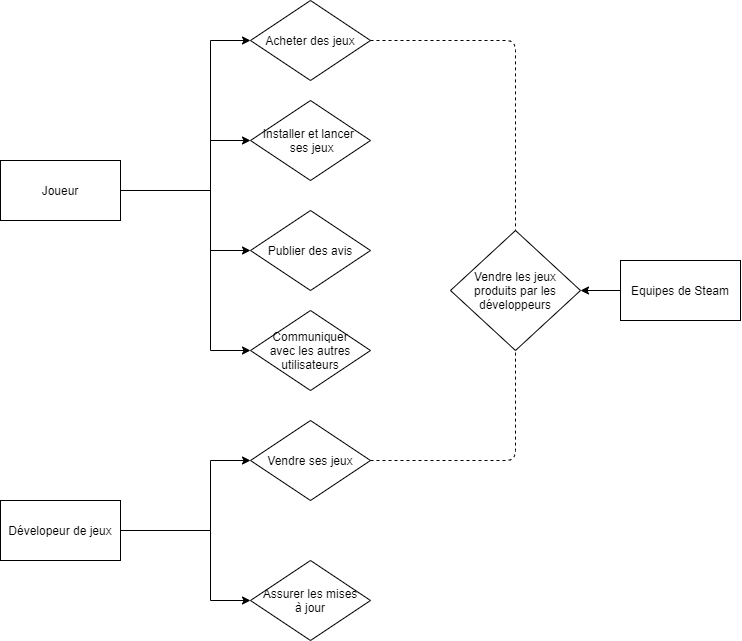

The diagram above was exported from draw.io. Its source (the exported page's mxGraphModel, read from the mxfile embedded in the PNG):
<mxGraphModel dx="1117" dy="676" grid="1" gridSize="10" guides="1" tooltips="1" connect="1" arrows="1" fold="1" page="1" pageScale="1" pageWidth="850" pageHeight="1100" math="0" shadow="0">
  <root>
    <mxCell id="0" />
    <mxCell id="1" parent="0" />
    <mxCell id="WrwCJrDB27uOzlVtsUCk-4" value="" style="edgeStyle=orthogonalEdgeStyle;rounded=0;orthogonalLoop=1;jettySize=auto;html=1;" edge="1" parent="1" source="WrwCJrDB27uOzlVtsUCk-1" target="WrwCJrDB27uOzlVtsUCk-3">
      <mxGeometry relative="1" as="geometry">
        <Array as="points">
          <mxPoint x="320" y="200" />
          <mxPoint x="320" y="260" />
        </Array>
      </mxGeometry>
    </mxCell>
    <mxCell id="WrwCJrDB27uOzlVtsUCk-8" value="" style="edgeStyle=orthogonalEdgeStyle;rounded=0;orthogonalLoop=1;jettySize=auto;html=1;" edge="1" parent="1" source="WrwCJrDB27uOzlVtsUCk-1" target="WrwCJrDB27uOzlVtsUCk-7">
      <mxGeometry relative="1" as="geometry">
        <Array as="points">
          <mxPoint x="320" y="200" />
          <mxPoint x="320" y="360" />
        </Array>
      </mxGeometry>
    </mxCell>
    <mxCell id="WrwCJrDB27uOzlVtsUCk-10" value="" style="edgeStyle=orthogonalEdgeStyle;rounded=0;orthogonalLoop=1;jettySize=auto;html=1;" edge="1" parent="1" source="WrwCJrDB27uOzlVtsUCk-1" target="WrwCJrDB27uOzlVtsUCk-9">
      <mxGeometry relative="1" as="geometry">
        <Array as="points">
          <mxPoint x="320" y="200" />
          <mxPoint x="320" y="50" />
        </Array>
      </mxGeometry>
    </mxCell>
    <mxCell id="WrwCJrDB27uOzlVtsUCk-12" style="edgeStyle=orthogonalEdgeStyle;rounded=0;orthogonalLoop=1;jettySize=auto;html=1;exitX=1;exitY=0.5;exitDx=0;exitDy=0;entryX=0;entryY=0.5;entryDx=0;entryDy=0;" edge="1" parent="1" source="WrwCJrDB27uOzlVtsUCk-1" target="WrwCJrDB27uOzlVtsUCk-5">
      <mxGeometry relative="1" as="geometry">
        <Array as="points">
          <mxPoint x="320" y="200" />
          <mxPoint x="320" y="150" />
        </Array>
      </mxGeometry>
    </mxCell>
    <mxCell id="WrwCJrDB27uOzlVtsUCk-1" value="Joueur" style="rounded=0;whiteSpace=wrap;html=1;" vertex="1" parent="1">
      <mxGeometry x="110" y="170" width="120" height="60" as="geometry" />
    </mxCell>
    <mxCell id="WrwCJrDB27uOzlVtsUCk-15" value="" style="edgeStyle=orthogonalEdgeStyle;rounded=0;orthogonalLoop=1;jettySize=auto;html=1;" edge="1" parent="1" source="WrwCJrDB27uOzlVtsUCk-2" target="WrwCJrDB27uOzlVtsUCk-14">
      <mxGeometry relative="1" as="geometry">
        <Array as="points">
          <mxPoint x="320" y="540" />
          <mxPoint x="320" y="470" />
        </Array>
      </mxGeometry>
    </mxCell>
    <mxCell id="WrwCJrDB27uOzlVtsUCk-17" value="" style="edgeStyle=orthogonalEdgeStyle;rounded=0;orthogonalLoop=1;jettySize=auto;html=1;" edge="1" parent="1" source="WrwCJrDB27uOzlVtsUCk-2" target="WrwCJrDB27uOzlVtsUCk-16">
      <mxGeometry relative="1" as="geometry">
        <Array as="points">
          <mxPoint x="320" y="540" />
          <mxPoint x="320" y="610" />
        </Array>
      </mxGeometry>
    </mxCell>
    <mxCell id="WrwCJrDB27uOzlVtsUCk-2" value="Dévelopeur de jeux" style="rounded=0;whiteSpace=wrap;html=1;" vertex="1" parent="1">
      <mxGeometry x="110" y="510" width="120" height="60" as="geometry" />
    </mxCell>
    <mxCell id="WrwCJrDB27uOzlVtsUCk-3" value="Publier des avis" style="rhombus;whiteSpace=wrap;html=1;rounded=0;" vertex="1" parent="1">
      <mxGeometry x="360" y="220" width="120" height="80" as="geometry" />
    </mxCell>
    <mxCell id="WrwCJrDB27uOzlVtsUCk-5" value="&lt;p style=&quot;line-height: 120%&quot;&gt;Installer et lancer&amp;nbsp; &amp;nbsp;ses jeux&lt;/p&gt;" style="rhombus;whiteSpace=wrap;html=1;rounded=0;" vertex="1" parent="1">
      <mxGeometry x="360" y="110" width="120" height="80" as="geometry" />
    </mxCell>
    <mxCell id="WrwCJrDB27uOzlVtsUCk-7" value="Communiquer&lt;br&gt;avec les autres&lt;br&gt;utilisateurs" style="rhombus;whiteSpace=wrap;html=1;rounded=0;" vertex="1" parent="1">
      <mxGeometry x="360" y="320" width="120" height="80" as="geometry" />
    </mxCell>
    <mxCell id="WrwCJrDB27uOzlVtsUCk-9" value="Acheter des jeux" style="rhombus;whiteSpace=wrap;html=1;rounded=0;" vertex="1" parent="1">
      <mxGeometry x="360" y="10" width="120" height="80" as="geometry" />
    </mxCell>
    <mxCell id="WrwCJrDB27uOzlVtsUCk-14" value="Vendre ses jeux" style="rhombus;whiteSpace=wrap;html=1;rounded=0;" vertex="1" parent="1">
      <mxGeometry x="360" y="430" width="120" height="80" as="geometry" />
    </mxCell>
    <mxCell id="WrwCJrDB27uOzlVtsUCk-16" value="Assurer les mises&lt;br&gt;à jour" style="rhombus;whiteSpace=wrap;html=1;rounded=0;" vertex="1" parent="1">
      <mxGeometry x="360" y="570" width="120" height="80" as="geometry" />
    </mxCell>
    <mxCell id="WrwCJrDB27uOzlVtsUCk-21" value="" style="edgeStyle=orthogonalEdgeStyle;rounded=0;orthogonalLoop=1;jettySize=auto;html=1;" edge="1" parent="1" source="WrwCJrDB27uOzlVtsUCk-19" target="WrwCJrDB27uOzlVtsUCk-20">
      <mxGeometry relative="1" as="geometry" />
    </mxCell>
    <mxCell id="WrwCJrDB27uOzlVtsUCk-19" value="Equipes de Steam" style="rounded=0;whiteSpace=wrap;html=1;" vertex="1" parent="1">
      <mxGeometry x="730" y="270" width="120" height="60" as="geometry" />
    </mxCell>
    <mxCell id="WrwCJrDB27uOzlVtsUCk-20" value="Vendre les jeux produits par les développeurs" style="rhombus;whiteSpace=wrap;html=1;rounded=0;" vertex="1" parent="1">
      <mxGeometry x="560" y="240" width="130" height="120" as="geometry" />
    </mxCell>
    <mxCell id="WrwCJrDB27uOzlVtsUCk-22" value="" style="endArrow=none;dashed=1;html=1;exitX=1;exitY=0.5;exitDx=0;exitDy=0;entryX=0.5;entryY=1;entryDx=0;entryDy=0;" edge="1" parent="1" source="WrwCJrDB27uOzlVtsUCk-14" target="WrwCJrDB27uOzlVtsUCk-20">
      <mxGeometry width="50" height="50" relative="1" as="geometry">
        <mxPoint x="270" y="320" as="sourcePoint" />
        <mxPoint x="320" y="270" as="targetPoint" />
        <Array as="points">
          <mxPoint x="625" y="470" />
        </Array>
      </mxGeometry>
    </mxCell>
    <mxCell id="WrwCJrDB27uOzlVtsUCk-24" value="" style="endArrow=none;dashed=1;html=1;exitX=1;exitY=0.5;exitDx=0;exitDy=0;entryX=0.5;entryY=0;entryDx=0;entryDy=0;" edge="1" parent="1" source="WrwCJrDB27uOzlVtsUCk-9" target="WrwCJrDB27uOzlVtsUCk-20">
      <mxGeometry width="50" height="50" relative="1" as="geometry">
        <mxPoint x="610" y="130" as="sourcePoint" />
        <mxPoint x="660" y="80" as="targetPoint" />
        <Array as="points">
          <mxPoint x="625" y="50" />
        </Array>
      </mxGeometry>
    </mxCell>
  </root>
</mxGraphModel>